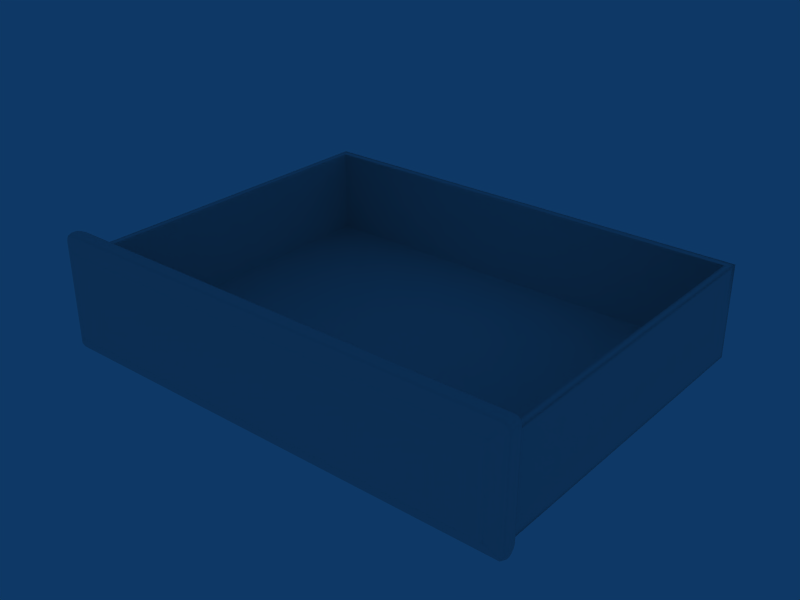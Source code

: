 # Source: C_Gaveta.blend  (saved by Blender 2.49.2; exported with 4.5.12 LTS)
import bpy
from mathutils import Matrix  # noqa: F401  (used for matrix-valued properties, if any)

bpy.ops.wm.read_factory_settings(use_empty=True)
scene = bpy.context.scene
scene.name = 'Scene'

# ---- collections
col_collection_1 = bpy.data.collections.new('Collection 1'); scene.collection.children.link(col_collection_1)

# ---- world
world_world = bpy.data.worlds.new('World'); scene.world = world_world
world_world.color = (0.05656, 0.2208, 0.4)
world_world.use_sun_shadow = False
world_world.sun_shadow_jitter_overblur = 0.0
world_world.cycles.sampling_method = 'MANUAL'
world_world.cycles.sample_map_resolution = 256

# ---- meshes
me_cube = bpy.data.meshes.new('Cube')
me_cube.from_pydata([(-29.51, -0.6755, 0.6905), (29.51, -0.6755, 0.6905), (-29.54, 1.443, 0.646), (29.54, 1.443, 0.646), (-29.44, -0.6389, 13.86), (29.44, -0.6389, 13.86), (-29.48, 1.507, 13.9), (29.48, 1.507, 13.9), (-28.15, -1.276, 2.014), (28.15, -1.276, 2.014), (-28.16, -1.24, 12.64), (28.16, -1.24, 12.64), (-29.83, 0.09351, 0.2535), (29.83, 0.09351, 0.2535), (-29.76, 0.1494, 14.3), (29.76, 0.1494, 14.3), (-29.83, 0.5058, 0.2535), (29.83, 0.5058, 0.2535), (-29.76, 0.5617, 14.3), (29.76, 0.5617, 14.3), (-29.71, -0.4794, 0.3977), (29.71, -0.4794, 0.3977), (-29.65, -0.4353, 14.15), (29.65, -0.4353, 14.15), (-28.8, -1.021, 1.38), (28.8, -1.021, 1.38), (-28.8, -0.9841, 13.29), (28.8, -0.9841, 13.29), (-29.68, 1.072, 0.4498), (29.68, 1.072, 0.4498), (-29.62, 1.128, 14.1), (29.62, 1.128, 14.1), (-29.09, 1.539, 14.09), (29.09, 1.539, 14.09), (-29.55, 0.5904, 4.196e-05), (29.55, 0.5904, 4.196e-05), (-29.26, -0.4126, 14.34), (29.26, -0.4126, 14.34), (-28.55, -0.9653, 13.4), (28.55, -0.9653, 13.4), (-29.68, 1.539, 13.57), (29.68, 1.539, 13.57), (-28.15, -1.221, 12.31), (28.15, -1.221, 12.31), (-29.96, 0.178, 13.96), (29.96, 0.178, 13.96), (-29.96, 0.5904, 13.96), (29.96, 0.5904, 13.96), (-29.82, 1.156, 13.76), (29.82, 1.156, 13.76), (-29.81, 1.156, 0.786), (29.81, 1.156, 0.786), (-29.24, -0.62, 0.437), (29.24, -0.62, 0.437), (-29.06, -0.62, 14.05), (29.06, -0.62, 14.05), (-29.66, 1.539, 0.9656), (29.66, 1.539, 0.9656), (-29.37, 0.178, 14.48), (29.37, 0.178, 14.48), (-29.41, 1.156, 0.1963), (29.41, 1.156, 0.1963), (-27.79, -1.221, 12.31), (27.79, -1.221, 12.31), (-29.44, -0.4126, 0.1442), (29.44, -0.4126, 0.1442), (-27.79, -1.221, 1.876), (27.79, -1.221, 1.876), (-29.27, 1.539, 0.3926), (29.27, 1.539, 0.3926), (-27.79, -1.221, 12.65), (27.79, -1.221, 12.65), (-29.55, 0.178, 4.196e-05), (29.55, 0.178, 4.196e-05), (-29.37, 0.5904, 14.48), (29.37, 0.5904, 14.48), (-28.55, -0.9653, 1.126), (28.55, -0.9653, 1.126), (-29.23, 1.156, 14.29), (29.23, 1.156, 14.29), (-29.95, 0.5904, 0.6065), (29.95, 0.5904, 0.6065), (-29.65, -0.62, 13.53), (29.65, -0.62, 13.53), (-29.85, -0.4126, 13.81), (29.85, -0.4126, 13.81), (-28.93, -0.9653, 13.04), (28.93, -0.9653, 13.04), (-29.21, 1.539, 13.64), (29.21, 1.539, 13.64), (-29.84, -0.4126, 0.7384), (29.84, -0.4126, 0.7384), (-29.63, -0.62, 1.006), (29.63, -0.62, 1.006), (-28.93, -0.9653, 1.637), (28.93, -0.9653, 1.637), (-27.79, -1.221, 2.323), (27.79, -1.221, 2.323), (-29.95, 0.178, 0.6065), (29.95, 0.178, 0.6065), (-29.27, 1.539, 0.9656), (29.27, 1.539, 0.9656), (-28.15, -1.221, 2.323), (28.15, -1.221, 2.323), (-28.93, -0.9653, 11.73), (28.93, -0.9653, 11.73), (-28.93, -0.9653, 6.737), (28.93, -0.9653, 6.737), (-29.96, 0.178, 12.13), (29.96, 0.178, 12.13), (-29.95, 0.178, 6.354), (29.95, 0.178, 6.354), (-28.15, -1.221, 11.61), (28.15, -1.221, 11.61), (-28.15, -1.221, 6.95), (28.15, -1.221, 6.95), (-27.79, -1.221, 11.61), (27.79, -1.221, 11.61), (-27.79, -1.221, 6.95), (27.79, -1.221, 6.95), (-29.23, 1.539, 12.05), (29.23, 1.539, 12.05), (-29.25, 1.539, 6.49), (29.25, 1.539, 6.49), (-29.85, -0.4126, 12.08), (29.85, -0.4126, 12.08), (-29.84, -0.4126, 6.395), (29.84, -0.4126, 6.395), (-29.96, 0.5904, 12.13), (29.96, 0.5904, 12.13), (-29.95, 0.5904, 6.354), (29.95, 0.5904, 6.354), (-29.67, 1.539, 12.0), (29.67, 1.539, 12.0), (-29.67, 1.539, 6.466), (29.67, 1.539, 6.466), (-29.82, 1.156, 12.07), (29.82, 1.156, 12.07), (-29.81, 1.156, 6.41), (29.81, 1.156, 6.41), (-29.64, -0.62, 11.98), (29.64, -0.62, 11.98), (-29.64, -0.62, 6.478), (29.64, -0.62, 6.478), (0.0, 0.178, 14.48), (0.0, 1.156, 0.1963), (0.0, -0.4126, 0.1442), (0.0, -1.221, 1.876), (0.0, 1.539, 0.3926), (0.0, -1.221, 12.65), (0.0, 0.178, 4.196e-05), (0.0, 0.5904, 14.48), (0.0, -0.9653, 1.126), (0.0, 1.156, 14.29), (0.0, -1.221, 12.31), (0.0, -1.221, 2.323), (0.0, -1.221, 11.61), (0.0, -1.221, 6.95), (0.0, 1.539, 12.05), (0.0, 1.539, 13.64), (0.0, -0.62, 14.05), (0.0, -0.9653, 13.4), (0.0, 0.5904, 4.196e-05), (0.0, 1.539, 14.09), (0.0, -0.4126, 14.34), (0.0, -0.62, 0.437), (0.0, 44.28, 12.05), (-28.74, 44.28, 12.05), (28.74, 44.28, 12.05), (-28.78, 44.28, 0.3926), (28.78, 44.28, 0.3926), (0.0, 44.28, 0.3926), (-28.78, 44.28, 0.9656), (28.78, 44.28, 0.9656), (-28.76, 44.28, 6.49), (28.76, 44.28, 6.49), (0.0, 44.28, 0.9656), (0.0, 44.28, 6.49), (-27.87, 2.522, 12.05), (27.87, 2.522, 12.05), (-27.87, 43.29, 12.05), (27.87, 43.29, 12.05), (0.0, 43.29, 12.05), (0.0, 2.522, 12.05), (-27.87, 2.522, 1.325), (27.87, 2.522, 1.325), (0.0, 2.522, 1.325), (0.0, 43.29, 1.325), (-27.87, 43.29, 1.325), (27.87, 43.29, 1.325), (-28.74, 12.22, 12.05), (28.74, 12.22, 12.05), (-28.74, 22.91, 12.05), (28.74, 22.91, 12.05), (-28.74, 33.59, 12.05), (28.74, 33.59, 12.05), (-28.78, 12.22, 0.3926), (28.78, 12.22, 0.3926), (-28.78, 22.91, 0.3926), (28.78, 22.91, 0.3926), (-28.78, 33.59, 0.3926), (28.78, 33.59, 0.3926), (0.0, 12.22, 0.3926), (0.0, 22.91, 0.3926), (0.0, 33.59, 0.3926), (-28.78, 12.22, 0.9656), (28.78, 12.22, 0.9656), (-28.78, 22.91, 0.9656), (28.78, 22.91, 0.9656), (-28.78, 33.59, 0.9656), (28.78, 33.59, 0.9656), (-27.87, 12.71, 12.05), (27.87, 12.71, 12.05), (-27.87, 22.91, 12.05), (27.87, 22.91, 12.05), (-27.87, 33.1, 12.05), (27.87, 33.1, 12.05), (-27.87, 12.71, 1.325), (27.87, 12.71, 1.325), (-27.87, 22.91, 1.325), (27.87, 22.91, 1.325), (-27.87, 33.1, 1.325), (27.87, 33.1, 1.325), (0.0, 12.71, 1.325), (0.0, 22.91, 1.325), (0.0, 33.1, 1.325), (0.0, 2.522, 11.83), (-27.87, 2.522, 11.83), (27.87, 2.522, 11.83), (0.0, 43.29, 11.83), (-27.87, 43.29, 11.83), (27.87, 43.29, 11.83), (-27.87, 33.1, 11.83), (27.87, 33.1, 11.83), (-27.87, 22.91, 11.83), (27.87, 22.91, 11.83), (-27.87, 12.71, 11.83), (27.87, 12.71, 11.83), (0.0, 2.522, 1.43), (-27.87, 2.522, 1.43), (27.87, 2.522, 1.43), (0.0, 43.29, 1.43), (-27.87, 43.29, 1.43), (27.87, 43.29, 1.43), (-27.87, 33.1, 1.43), (27.87, 33.1, 1.43), (-27.87, 22.91, 1.43), (27.87, 22.91, 1.43), (-27.87, 12.71, 1.43), (27.87, 12.71, 1.43), (-28.77, 2.18, 12.05), (28.74, 2.18, 12.05), (-28.81, 2.18, 0.3926), (28.78, 2.18, 0.3926), (0.0, 2.18, 0.3926), (-28.79, 2.18, 6.49), (28.99, 2.18, 6.49), (-28.81, 2.18, 0.9656), (28.78, 2.18, 0.9656), (-27.87, 3.134, 12.05), (27.87, 3.134, 12.05), (-27.87, 3.134, 1.325), (27.87, 3.134, 1.325), (0.0, 3.134, 1.325), (-27.87, 3.134, 11.83), (27.87, 3.134, 11.83), (-27.87, 3.134, 1.43), (27.87, 3.134, 1.43), (-28.74, 43.69, 12.05), (28.74, 43.69, 12.05), (-28.78, 43.69, 0.3926), (28.78, 43.69, 0.3926), (0.0, 43.69, 0.3926), (-28.76, 43.69, 6.49), (28.76, 43.69, 6.49), (-28.78, 43.69, 0.9656), (28.78, 43.69, 0.9656), (-27.87, 42.73, 12.05), (27.87, 42.73, 12.05), (-27.87, 42.73, 1.325), (27.87, 42.73, 1.325), (0.0, 42.73, 1.325), (-27.87, 42.73, 11.83), (27.87, 42.73, 11.83), (-27.87, 42.73, 1.43), (27.87, 42.73, 1.43), (-28.74, 43.16, 11.61), (28.74, 43.16, 11.61), (-28.76, 43.16, 6.491), (28.76, 43.16, 6.491), (-28.78, 43.16, 1.406), (28.78, 43.16, 1.406), (-28.78, 33.32, 1.406), (28.78, 33.32, 1.406), (-28.74, 33.32, 11.61), (28.74, 33.32, 11.61), (-28.74, 2.709, 11.61), (28.74, 2.709, 11.61), (-28.76, 2.709, 6.491), (28.76, 2.709, 6.491), (-28.78, 2.709, 1.406), (28.78, 2.709, 1.406), (-28.78, 12.5, 1.406), (28.78, 12.5, 1.406), (-28.74, 12.5, 11.61), (28.74, 12.5, 11.61), (-28.78, 22.91, 1.406), (28.78, 22.91, 1.406), (-28.74, 22.91, 11.61), (28.74, 22.91, 11.61), (-28.76, 33.32, 6.491), (28.76, 33.32, 6.491), (-28.76, 12.5, 6.491), (28.76, 12.5, 6.491), (-28.76, 22.91, 6.491), (28.76, 22.91, 6.491)], [], [(72, 12, 16, 34), (17, 13, 73, 35), (14, 58, 74, 18), (75, 59, 15, 19), (64, 20, 12, 72), (13, 21, 65, 73), (52, 0, 20, 64), (21, 1, 53, 65), (22, 36, 58, 14), (59, 37, 23, 15), (4, 54, 36, 22), (37, 55, 5, 23), (26, 38, 54, 4), (55, 39, 27, 5), (10, 70, 38, 26), (39, 71, 11, 27), (0, 52, 76, 24), (77, 53, 1, 25), (66, 8, 24, 76), (25, 9, 67, 77), (60, 28, 2, 68), (3, 29, 61, 69), (34, 16, 28, 60), (29, 17, 35, 61), (30, 78, 32, 6), (33, 79, 31, 7), (18, 74, 78, 30), (79, 75, 19, 31), (18, 46, 44, 14), (45, 47, 19, 15), (22, 84, 82, 4), (83, 85, 23, 5), (14, 44, 84, 22), (85, 45, 15, 23), (86, 26, 4, 82), (5, 27, 87, 83), (42, 10, 26, 86), (27, 11, 43, 87), (30, 48, 46, 18), (47, 49, 31, 19), (6, 40, 48, 30), (49, 41, 7, 31), (40, 6, 32, 88), (33, 7, 41, 89), (10, 42, 62, 70), (63, 43, 11, 71), (80, 16, 12, 98), (13, 17, 81, 99), (0, 92, 90, 20), (91, 93, 1, 21), (98, 12, 20, 90), (21, 13, 99, 91), (92, 0, 24, 94), (25, 1, 93, 95), (8, 102, 94, 24), (95, 103, 9, 25), (50, 28, 16, 80), (17, 29, 51, 81), (56, 2, 28, 50), (29, 3, 57, 51), (2, 56, 100, 68), (101, 57, 3, 69), (102, 8, 66, 96), (67, 9, 103, 97), (96, 118, 114, 102), (115, 119, 97, 103), (118, 116, 112, 114), (113, 117, 119, 115), (116, 62, 42, 112), (43, 63, 117, 113), (102, 114, 106, 94), (107, 115, 103, 95), (114, 112, 104, 106), (105, 113, 115, 107), (112, 42, 86, 104), (87, 43, 113, 105), (94, 106, 142, 92), (143, 107, 95, 93), (106, 104, 140, 142), (141, 105, 107, 143), (104, 86, 82, 140), (83, 87, 105, 141), (92, 142, 126, 90), (127, 143, 93, 91), (142, 140, 124, 126), (125, 141, 143, 127), (140, 82, 84, 124), (85, 83, 141, 125), (90, 126, 110, 98), (111, 127, 91, 99), (126, 124, 108, 110), (109, 125, 127, 111), (124, 84, 44, 108), (45, 85, 125, 109), (98, 110, 130, 80), (131, 111, 99, 81), (110, 108, 128, 130), (129, 109, 111, 131), (108, 44, 46, 128), (47, 45, 109, 129), (80, 130, 138, 50), (139, 131, 81, 51), (130, 128, 136, 138), (137, 129, 131, 139), (128, 46, 48, 136), (49, 47, 129, 137), (50, 138, 134, 56), (135, 139, 51, 57), (138, 136, 132, 134), (133, 137, 139, 135), (136, 48, 40, 132), (41, 49, 137, 133), (56, 134, 122, 100), (123, 135, 57, 101), (134, 132, 120, 122), (121, 133, 135, 123), (132, 40, 88, 120), (89, 41, 133, 121), (150, 72, 34, 162), (35, 73, 150, 162), (58, 144, 151, 74), (151, 144, 59, 75), (146, 64, 72, 150), (73, 65, 146, 150), (165, 52, 64, 146), (65, 53, 165, 146), (36, 164, 144, 58), (144, 164, 37, 59), (54, 160, 164, 36), (164, 160, 55, 37), (38, 161, 160, 54), (160, 161, 39, 55), (70, 149, 161, 38), (161, 149, 71, 39), (152, 76, 52, 165), (53, 77, 152, 165), (147, 66, 76, 152), (77, 67, 147, 152), (145, 60, 68, 148), (69, 61, 145, 148), (162, 34, 60, 145), (61, 35, 162, 145), (78, 153, 163, 32), (163, 153, 79, 33), (74, 151, 153, 78), (153, 151, 75, 79), (32, 163, 159, 88), (159, 163, 33, 89), (62, 154, 149, 70), (149, 154, 63, 71), (155, 96, 66, 147), (67, 97, 155, 147), (116, 156, 154, 62), (154, 156, 117, 63), (118, 157, 156, 116), (156, 157, 119, 117), (96, 155, 157, 118), (157, 155, 97, 119), (158, 120, 88, 159), (89, 121, 158, 159), (176, 172, 174, 177), (175, 173, 176, 177), (177, 174, 167, 166), (168, 175, 177, 166), (171, 169, 172, 176), (173, 170, 171, 176), (166, 167, 180, 182), (181, 168, 166, 182), (120, 158, 183, 178), (183, 158, 121, 179), (196, 198, 203, 202), (203, 199, 197, 202), (198, 200, 204, 203), (204, 201, 199, 203), (205, 207, 198, 196), (199, 208, 206, 197), (207, 209, 200, 198), (201, 210, 208, 199), (194, 192, 213, 215), (214, 193, 195, 216), (192, 190, 211, 213), (212, 191, 193, 214), (223, 224, 219, 217), (220, 224, 223, 218), (224, 225, 221, 219), (222, 225, 224, 220), (183, 226, 227, 178), (228, 226, 183, 179), (180, 230, 229, 182), (229, 231, 181, 182), (213, 234, 232, 215), (233, 235, 214, 216), (211, 236, 234, 213), (235, 237, 212, 214), (226, 238, 239, 227), (240, 238, 226, 228), (238, 186, 184, 239), (185, 186, 238, 240), (230, 242, 241, 229), (241, 243, 231, 229), (242, 188, 187, 241), (187, 189, 243, 241), (234, 246, 244, 232), (245, 247, 235, 233), (246, 219, 221, 244), (222, 220, 247, 245), (236, 248, 246, 234), (247, 249, 237, 235), (248, 217, 219, 246), (220, 218, 249, 247), (68, 252, 254, 148), (254, 253, 69, 148), (252, 196, 202, 254), (202, 197, 253, 254), (122, 255, 257, 100), (258, 256, 123, 101), (120, 250, 255, 122), (256, 251, 121, 123), (100, 257, 252, 68), (253, 258, 101, 69), (257, 205, 196, 252), (197, 206, 258, 253), (190, 250, 259, 211), (260, 251, 191, 212), (250, 120, 178, 259), (179, 121, 251, 260), (186, 263, 261, 184), (262, 263, 186, 185), (263, 223, 217, 261), (218, 223, 263, 262), (227, 264, 259, 178), (260, 265, 228, 179), (264, 236, 211, 259), (212, 237, 265, 260), (239, 266, 264, 227), (265, 267, 240, 228), (266, 248, 236, 264), (237, 249, 267, 265), (184, 261, 266, 239), (267, 262, 185, 240), (261, 217, 248, 266), (249, 218, 262, 267), (200, 270, 272, 204), (272, 271, 201, 204), (270, 169, 171, 272), (171, 170, 271, 272), (273, 174, 172, 275), (173, 175, 274, 276), (268, 167, 174, 273), (175, 168, 269, 274), (209, 275, 270, 200), (271, 276, 210, 201), (275, 172, 169, 270), (170, 173, 276, 271), (167, 268, 277, 180), (278, 269, 168, 181), (268, 194, 215, 277), (216, 195, 269, 278), (225, 281, 279, 221), (280, 281, 225, 222), (281, 187, 188, 279), (189, 187, 281, 280), (232, 282, 277, 215), (278, 283, 233, 216), (282, 230, 180, 277), (181, 231, 283, 278), (244, 284, 282, 232), (283, 285, 245, 233), (284, 242, 230, 282), (231, 243, 285, 283), (221, 279, 284, 244), (285, 280, 222, 245), (279, 188, 242, 284), (243, 189, 280, 285), (268, 273, 288, 286), (289, 274, 269, 287), (273, 275, 290, 288), (291, 276, 274, 289), (275, 209, 292, 290), (293, 210, 276, 291), (194, 268, 286, 294), (287, 269, 195, 295), (255, 250, 296, 298), (297, 251, 256, 299), (257, 255, 298, 300), (299, 256, 258, 301), (205, 257, 300, 302), (301, 258, 206, 303), (250, 190, 304, 296), (305, 191, 251, 297), (209, 207, 306, 292), (307, 208, 210, 293), (207, 205, 302, 306), (303, 206, 208, 307), (192, 194, 294, 308), (295, 195, 193, 309), (190, 192, 308, 304), (309, 193, 191, 305), (294, 286, 288, 310), (289, 287, 295, 311), (310, 288, 290, 292), (291, 289, 311, 293), (296, 304, 312, 298), (313, 305, 297, 299), (298, 312, 302, 300), (303, 313, 299, 301), (308, 294, 310, 314), (311, 295, 309, 315), (304, 308, 314, 312), (315, 309, 305, 313), (314, 310, 292, 306), (293, 311, 315, 307), (312, 314, 306, 302), (307, 315, 313, 303)])
me_cube.polygons.foreach_set('use_smooth', [True] * 314)
_uv = me_cube.uv_layers.new(name='UVTex')
_uv.uv.foreach_set('vector', [0.3509, 0.007846, 0.3543, 0.006841, 0.3543, 0.01177, 0.351, 0.01278, 0.3543, 0.01177, 0.3543, 0.006841, 0.3509, 0.007846, 0.351, 0.01278, 0.2188, 0.5366, 0.2185, 0.5413, 0.2136, 0.5413, 0.2139, 0.5366, 0.2136, 0.5413, 0.2185, 0.5413, 0.2188, 0.5366, 0.2139, 0.5366, 0.3496, 0.0007924, 0.3529, 0.0, 0.3543, 0.006841, 0.3509, 0.007846, 0.3543, 0.006841, 0.3529, 0.0, 0.3496, 0.0007924, 0.3509, 0.007846, 0.7066, 0.8621, 0.7096, 0.8653, 0.7061, 0.8678, 0.7031, 0.8645, 0.7061, 0.8678, 0.7096, 0.8653, 0.7066, 0.8621, 0.7031, 0.8645, 0.2257, 0.5379, 0.2255, 0.5426, 0.2185, 0.5413, 0.2188, 0.5366, 0.2185, 0.5413, 0.2255, 0.5426, 0.2257, 0.5379, 0.2188, 0.5366, 0.866, 0.8641, 0.8682, 0.8595, 0.8716, 0.8619, 0.8694, 0.8665, 0.8716, 0.8619, 0.8682, 0.8595, 0.866, 0.8641, 0.8694, 0.8665, 0.8591, 0.8563, 0.8605, 0.8533, 0.8682, 0.8595, 0.866, 0.8641, 0.8682, 0.8595, 0.8605, 0.8533, 0.8591, 0.8563, 0.866, 0.8641, 0.8514, 0.8487, 0.8516, 0.8442, 0.8605, 0.8533, 0.8591, 0.8563, 0.8605, 0.8533, 0.8516, 0.8442, 0.8514, 0.8487, 0.8591, 0.8563, 0.7096, 0.8653, 0.7066, 0.8621, 0.7147, 0.8538, 0.7177, 0.8568, 0.7147, 0.8538, 0.7066, 0.8621, 0.7096, 0.8653, 0.7177, 0.8568, 0.7236, 0.8446, 0.7252, 0.8489, 0.7177, 0.8568, 0.7147, 0.8538, 0.7177, 0.8568, 0.7252, 0.8489, 0.7236, 0.8446, 0.7147, 0.8538, 0.1694, 0.539, 0.1704, 0.542, 0.166, 0.5443, 0.1648, 0.5413, 0.166, 0.5443, 0.1704, 0.542, 0.1694, 0.539, 0.1648, 0.5413, 0.1761, 0.5366, 0.1771, 0.5396, 0.1704, 0.542, 0.1694, 0.539, 0.1704, 0.542, 0.1771, 0.5396, 0.1761, 0.5366, 0.1694, 0.539, 0.2072, 0.5383, 0.2069, 0.543, 0.2023, 0.5446, 0.2027, 0.54, 0.2023, 0.5446, 0.2069, 0.543, 0.2072, 0.5383, 0.2027, 0.54, 0.2139, 0.5366, 0.2136, 0.5413, 0.2069, 0.543, 0.2072, 0.5383, 0.2069, 0.543, 0.2136, 0.5413, 0.2139, 0.5366, 0.2072, 0.5383, 0.1769, 0.7076, 0.1766, 0.7036, 0.1815, 0.7035, 0.1818, 0.7076, 0.1815, 0.7035, 0.1766, 0.7036, 0.1769, 0.7076, 0.1818, 0.7076, 0.8694, 0.8665, 0.8654, 0.869, 0.862, 0.8665, 0.866, 0.8641, 0.862, 0.8665, 0.8654, 0.869, 0.8694, 0.8665, 0.866, 0.8641, 0.1818, 0.7076, 0.1815, 0.7035, 0.1885, 0.7018, 0.1888, 0.7059, 0.1885, 0.7018, 0.1815, 0.7035, 0.1818, 0.7076, 0.1888, 0.7059, 0.8563, 0.8579, 0.8591, 0.8563, 0.866, 0.8641, 0.862, 0.8665, 0.866, 0.8641, 0.8591, 0.8563, 0.8563, 0.8579, 0.862, 0.8665, 0.8475, 0.8486, 0.8514, 0.8487, 0.8591, 0.8563, 0.8563, 0.8579, 0.8591, 0.8563, 0.8514, 0.8487, 0.8475, 0.8486, 0.8563, 0.8579, 0.1702, 0.7053, 0.1699, 0.7013, 0.1766, 0.7036, 0.1769, 0.7076, 0.1766, 0.7036, 0.1699, 0.7013, 0.1702, 0.7053, 0.1769, 0.7076, 0.1657, 0.703, 0.1653, 0.699, 0.1699, 0.7013, 0.1702, 0.7053, 0.1699, 0.7013, 0.1653, 0.699, 0.1657, 0.703, 0.1702, 0.7053, 0.2023, 0.6942, 0.1999, 0.6982, 0.1954, 0.7005, 0.1967, 0.6951, 0.1954, 0.7005, 0.1999, 0.6982, 0.2023, 0.6942, 0.1967, 0.6951, 0.8514, 0.8487, 0.8475, 0.8486, 0.8475, 0.8443, 0.8516, 0.8442, 0.8475, 0.8443, 0.8475, 0.8486, 0.8514, 0.8487, 0.8516, 0.8442, 0.1761, 0.5438, 0.1771, 0.5396, 0.182, 0.5396, 0.181, 0.5438, 0.182, 0.5396, 0.1771, 0.5396, 0.1761, 0.5438, 0.181, 0.5438, 0.7096, 0.8653, 0.7133, 0.8668, 0.7102, 0.8693, 0.7061, 0.8678, 0.7102, 0.8693, 0.7133, 0.8668, 0.7096, 0.8653, 0.7061, 0.8678, 0.181, 0.5438, 0.182, 0.5396, 0.1888, 0.5413, 0.188, 0.5454, 0.1888, 0.5413, 0.182, 0.5396, 0.181, 0.5438, 0.188, 0.5454, 0.7133, 0.8668, 0.7096, 0.8653, 0.7177, 0.8568, 0.7208, 0.8583, 0.7177, 0.8568, 0.7096, 0.8653, 0.7133, 0.8668, 0.7208, 0.8583, 0.7252, 0.8489, 0.7289, 0.849, 0.7208, 0.8583, 0.7177, 0.8568, 0.7208, 0.8583, 0.7289, 0.849, 0.7252, 0.8489, 0.7177, 0.8568, 0.1694, 0.546, 0.1704, 0.542, 0.1771, 0.5396, 0.1761, 0.5438, 0.1771, 0.5396, 0.1704, 0.542, 0.1694, 0.546, 0.1761, 0.5438, 0.1648, 0.5482, 0.166, 0.5443, 0.1704, 0.542, 0.1694, 0.546, 0.1704, 0.542, 0.166, 0.5443, 0.1648, 0.5482, 0.1694, 0.546, 0.1988, 0.5396, 0.2003, 0.5434, 0.1956, 0.5434, 0.1955, 0.5366, 0.1956, 0.5434, 0.2003, 0.5434, 0.1988, 0.5396, 0.1955, 0.5366, 0.7289, 0.849, 0.7252, 0.8489, 0.7236, 0.8446, 0.7289, 0.8446, 0.7236, 0.8446, 0.7252, 0.8489, 0.7289, 0.849, 0.7289, 0.8446, 0.7289, 0.8446, 0.7838, 0.8445, 0.7839, 0.8488, 0.7289, 0.849, 0.7839, 0.8488, 0.7838, 0.8445, 0.7289, 0.8446, 0.7289, 0.849, 0.7838, 0.8445, 0.8392, 0.8443, 0.8392, 0.8487, 0.7839, 0.8488, 0.8392, 0.8487, 0.8392, 0.8443, 0.7838, 0.8445, 0.7839, 0.8488, 0.8392, 0.8443, 0.8475, 0.8443, 0.8475, 0.8486, 0.8392, 0.8487, 0.8475, 0.8486, 0.8475, 0.8443, 0.8392, 0.8443, 0.8392, 0.8487, 0.7289, 0.849, 0.7839, 0.8488, 0.7814, 0.8581, 0.7208, 0.8583, 0.7814, 0.8581, 0.7839, 0.8488, 0.7289, 0.849, 0.7208, 0.8583, 0.7839, 0.8488, 0.8392, 0.8487, 0.8407, 0.8579, 0.7814, 0.8581, 0.8407, 0.8579, 0.8392, 0.8487, 0.7839, 0.8488, 0.7814, 0.8581, 0.8392, 0.8487, 0.8475, 0.8486, 0.8563, 0.8579, 0.8407, 0.8579, 0.8563, 0.8579, 0.8475, 0.8486, 0.8392, 0.8487, 0.8407, 0.8579, 0.7208, 0.8583, 0.7814, 0.8581, 0.7783, 0.8667, 0.7133, 0.8668, 0.7783, 0.8667, 0.7814, 0.8581, 0.7208, 0.8583, 0.7133, 0.8668, 0.7814, 0.8581, 0.8407, 0.8579, 0.8437, 0.8665, 0.7783, 0.8667, 0.8437, 0.8665, 0.8407, 0.8579, 0.7814, 0.8581, 0.7783, 0.8667, 0.8407, 0.8579, 0.8563, 0.8579, 0.862, 0.8665, 0.8437, 0.8665, 0.862, 0.8665, 0.8563, 0.8579, 0.8407, 0.8579, 0.8437, 0.8665, 0.7133, 0.8668, 0.7783, 0.8667, 0.7773, 0.8691, 0.7102, 0.8693, 0.7773, 0.8691, 0.7783, 0.8667, 0.7133, 0.8668, 0.7102, 0.8693, 0.7783, 0.8667, 0.8437, 0.8665, 0.8449, 0.869, 0.7773, 0.8691, 0.8449, 0.869, 0.8437, 0.8665, 0.7783, 0.8667, 0.7773, 0.8691, 0.1909, 0.6799, 0.1909, 0.6984, 0.1885, 0.7018, 0.1884, 0.6811, 0.1885, 0.7018, 0.1909, 0.6984, 0.1909, 0.6799, 0.1884, 0.6811, 0.188, 0.5454, 0.1882, 0.6131, 0.1812, 0.6126, 0.181, 0.5438, 0.1812, 0.6126, 0.1882, 0.6131, 0.188, 0.5454, 0.181, 0.5438, 0.1882, 0.6131, 0.1884, 0.6811, 0.1814, 0.6817, 0.1812, 0.6126, 0.1814, 0.6817, 0.1884, 0.6811, 0.1882, 0.6131, 0.1812, 0.6126, 0.1884, 0.6811, 0.1885, 0.7018, 0.1815, 0.7035, 0.1814, 0.6817, 0.1815, 0.7035, 0.1885, 0.7018, 0.1884, 0.6811, 0.1814, 0.6817, 0.181, 0.5438, 0.1812, 0.6126, 0.1763, 0.6126, 0.1761, 0.5438, 0.1763, 0.6126, 0.1812, 0.6126, 0.181, 0.5438, 0.1761, 0.5438, 0.1812, 0.6126, 0.1814, 0.6817, 0.1765, 0.6818, 0.1763, 0.6126, 0.1765, 0.6818, 0.1814, 0.6817, 0.1812, 0.6126, 0.1763, 0.6126, 0.1814, 0.6817, 0.1815, 0.7035, 0.1766, 0.7036, 0.1765, 0.6818, 0.1766, 0.7036, 0.1815, 0.7035, 0.1814, 0.6817, 0.1765, 0.6818, 0.1761, 0.5438, 0.1763, 0.6126, 0.1696, 0.6133, 0.1694, 0.546, 0.1696, 0.6133, 0.1763, 0.6126, 0.1761, 0.5438, 0.1694, 0.546, 0.1763, 0.6126, 0.1765, 0.6818, 0.1698, 0.681, 0.1696, 0.6133, 0.1698, 0.681, 0.1765, 0.6818, 0.1763, 0.6126, 0.1696, 0.6133, 0.1765, 0.6818, 0.1766, 0.7036, 0.1699, 0.7013, 0.1698, 0.681, 0.1699, 0.7013, 0.1766, 0.7036, 0.1765, 0.6818, 0.1698, 0.681, 0.1694, 0.546, 0.1696, 0.6133, 0.165, 0.614, 0.1648, 0.5482, 0.165, 0.614, 0.1696, 0.6133, 0.1694, 0.546, 0.1648, 0.5482, 0.1696, 0.6133, 0.1698, 0.681, 0.1653, 0.6802, 0.165, 0.614, 0.1653, 0.6802, 0.1698, 0.681, 0.1696, 0.6133, 0.165, 0.614, 0.1698, 0.681, 0.1699, 0.7013, 0.1653, 0.699, 0.1653, 0.6802, 0.1653, 0.699, 0.1699, 0.7013, 0.1698, 0.681, 0.1653, 0.6802, 0.2003, 0.5434, 0.2011, 0.6092, 0.1962, 0.6095, 0.1956, 0.5434, 0.1962, 0.6095, 0.2011, 0.6092, 0.2003, 0.5434, 0.1956, 0.5434, 0.2011, 0.6092, 0.202, 0.6754, 0.1967, 0.676, 0.1962, 0.6095, 0.1967, 0.676, 0.202, 0.6754, 0.2011, 0.6092, 0.1962, 0.6095, 0.202, 0.6754, 0.2023, 0.6942, 0.1967, 0.6951, 0.1967, 0.676, 0.1967, 0.6951, 0.2023, 0.6942, 0.202, 0.6754, 0.1967, 0.676, 2.149e-05, 0.008931, 0.3509, 0.007846, 0.351, 0.01278, 3.651e-05, 0.01386, 0.351, 0.01278, 0.3509, 0.007846, 2.149e-05, 0.008931, 3.651e-05, 0.01386, 0.2185, 0.5413, 0.2189, 0.8927, 0.214, 0.8927, 0.2136, 0.5413, 0.214, 0.8927, 0.2189, 0.8927, 0.2185, 0.5413, 0.2136, 0.5413, 0.0, 0.001873, 0.3496, 0.0007924, 0.3509, 0.007846, 2.149e-05, 0.008931, 0.3509, 0.007846, 0.3496, 0.0007924, 0.0, 0.001873, 2.149e-05, 0.008931, 0.7055, 0.5123, 0.7066, 0.8621, 0.7031, 0.8645, 0.702, 0.5123, 0.7031, 0.8645, 0.7066, 0.8621, 0.7055, 0.5123, 0.702, 0.5123, 0.2255, 0.5426, 0.2259, 0.8927, 0.2189, 0.8927, 0.2185, 0.5413, 0.2189, 0.8927, 0.2259, 0.8927, 0.2255, 0.5426, 0.2185, 0.5413, 0.8682, 0.8595, 0.8671, 0.5118, 0.8706, 0.5118, 0.8716, 0.8619, 0.8706, 0.5118, 0.8671, 0.5118, 0.8682, 0.8595, 0.8716, 0.8619, 0.8605, 0.8533, 0.8594, 0.5118, 0.8671, 0.5118, 0.8682, 0.8595, 0.8671, 0.5118, 0.8594, 0.5118, 0.8605, 0.8533, 0.8682, 0.8595, 0.8516, 0.8442, 0.8505, 0.5118, 0.8594, 0.5118, 0.8605, 0.8533, 0.8594, 0.5118, 0.8505, 0.5118, 0.8516, 0.8442, 0.8605, 0.8533, 0.7137, 0.5122, 0.7147, 0.8538, 0.7066, 0.8621, 0.7055, 0.5123, 0.7066, 0.8621, 0.7147, 0.8538, 0.7137, 0.5122, 0.7055, 0.5123, 0.7226, 0.5122, 0.7236, 0.8446, 0.7147, 0.8538, 0.7137, 0.5122, 0.7147, 0.8538, 0.7236, 0.8446, 0.7226, 0.5122, 0.7137, 0.5122, 5.717e-05, 0.02065, 0.3493, 0.01957, 0.3477, 0.02417, 7.116e-05, 0.02524, 0.3477, 0.02417, 0.3493, 0.01957, 5.717e-05, 0.02065, 7.116e-05, 0.02524, 3.651e-05, 0.01386, 0.351, 0.01278, 0.3493, 0.01957, 5.717e-05, 0.02065, 0.3493, 0.01957, 0.351, 0.01278, 3.651e-05, 0.01386, 5.717e-05, 0.02065, 0.2069, 0.543, 0.2073, 0.8927, 0.2027, 0.8927, 0.2023, 0.5446, 0.2027, 0.8927, 0.2073, 0.8927, 0.2069, 0.543, 0.2023, 0.5446, 0.2136, 0.5413, 0.214, 0.8927, 0.2073, 0.8927, 0.2069, 0.543, 0.2073, 0.8927, 0.214, 0.8927, 0.2136, 0.5413, 0.2069, 0.543, 0.1637, 0.5382, 0.1648, 0.8862, 0.1595, 0.8863, 0.1584, 0.5368, 0.1595, 0.8863, 0.1648, 0.8862, 0.1637, 0.5382, 0.1584, 0.5368, 0.8475, 0.8443, 0.8465, 0.5118, 0.8505, 0.5118, 0.8516, 0.8442, 0.8505, 0.5118, 0.8465, 0.5118, 0.8475, 0.8443, 0.8516, 0.8442, 0.7279, 0.5122, 0.7289, 0.8446, 0.7236, 0.8446, 0.7226, 0.5122, 0.7236, 0.8446, 0.7289, 0.8446, 0.7279, 0.5122, 0.7226, 0.5122, 0.8392, 0.8443, 0.8382, 0.5118, 0.8465, 0.5118, 0.8475, 0.8443, 0.8465, 0.5118, 0.8382, 0.5118, 0.8392, 0.8443, 0.8475, 0.8443, 0.7838, 0.8445, 0.7828, 0.512, 0.8382, 0.5118, 0.8392, 0.8443, 0.8382, 0.5118, 0.7828, 0.512, 0.7838, 0.8445, 0.8392, 0.8443, 0.7289, 0.8446, 0.7279, 0.5122, 0.7828, 0.512, 0.7838, 0.8445, 0.7828, 0.512, 0.7279, 0.5122, 0.7289, 0.8446, 0.7838, 0.8445, 0.1405, 0.8863, 0.1395, 0.5366, 0.1584, 0.5368, 0.1595, 0.8863, 0.1584, 0.5368, 0.1395, 0.5366, 0.1405, 0.8863, 0.1595, 0.8863, 0.007872, 0.8868, 0.006806, 0.5366, 0.07242, 0.5366, 0.07348, 0.8866, 0.07242, 0.5366, 0.006806, 0.5366, 0.007872, 0.8868, 0.07348, 0.8866, 0.07348, 0.8866, 0.07242, 0.5366, 0.1384, 0.5367, 0.1395, 0.8864, 0.1384, 0.5367, 0.07242, 0.5366, 0.07348, 0.8866, 0.1395, 0.8864, 0.001066, 0.8868, 0.0, 0.5366, 0.006806, 0.5366, 0.007872, 0.8868, 0.006806, 0.5366, 0.0, 0.5366, 0.001066, 0.8868, 0.007872, 0.8868, 0.702, 0.5113, 0.3549, 0.5118, 0.3654, 0.5, 0.702, 0.4996, 0.3654, 0.5, 0.3549, 0.5118, 0.702, 0.5113, 0.702, 0.4996, 0.3543, 0.00042, 0.7014, 0.0, 0.7014, 0.01176, 0.3649, 0.01217, 0.7014, 0.01176, 0.7014, 0.0, 0.3543, 0.00042, 0.3649, 0.01217, 0.3481, 0.152, 0.3484, 0.2798, 0.0008497, 0.2809, 0.0004604, 0.1531, 0.0008497, 0.2809, 0.3484, 0.2798, 0.3481, 0.152, 0.0004604, 0.1531, 0.3484, 0.2798, 0.3488, 0.4077, 0.001239, 0.4088, 0.0008497, 0.2809, 0.001239, 0.4088, 0.3488, 0.4077, 0.3484, 0.2798, 0.0008497, 0.2809, 0.7092, 0.1282, 0.7096, 0.2561, 0.7028, 0.2561, 0.7024, 0.1283, 0.7028, 0.2561, 0.7096, 0.2561, 0.7092, 0.1282, 0.7024, 0.1283, 0.7096, 0.2561, 0.71, 0.3839, 0.7032, 0.3839, 0.7028, 0.2561, 0.7032, 0.3839, 0.71, 0.3839, 0.7096, 0.2561, 0.7028, 0.2561, 0.3547, 0.3839, 0.3546, 0.2561, 0.3652, 0.2561, 0.3653, 0.378, 0.3652, 0.2561, 0.3546, 0.2561, 0.3547, 0.3839, 0.3653, 0.378, 0.3546, 0.2561, 0.3544, 0.1283, 0.365, 0.1341, 0.3652, 0.2561, 0.365, 0.1341, 0.3544, 0.1283, 0.3546, 0.2561, 0.3652, 0.2561, 0.691, 0.6337, 0.6911, 0.7557, 0.3546, 0.7561, 0.3544, 0.6341, 0.3546, 0.7561, 0.6911, 0.7557, 0.691, 0.6337, 0.3544, 0.6341, 0.6911, 0.7557, 0.6913, 0.8776, 0.3547, 0.878, 0.3546, 0.7561, 0.3547, 0.878, 0.6913, 0.8776, 0.6911, 0.7557, 0.3546, 0.7561, 0.3532, 0.8761, 0.3507, 0.876, 0.3517, 0.537, 0.3543, 0.537, 0.3517, 0.537, 0.3507, 0.876, 0.3532, 0.8761, 0.3543, 0.537, 1.0, 0.8508, 0.9975, 0.8508, 0.9964, 0.5118, 0.999, 0.5118, 0.9964, 0.5118, 0.9975, 0.8508, 1.0, 0.8508, 0.999, 0.5118, 0.97, 0.2443, 0.9675, 0.2443, 0.9679, 0.1223, 0.9704, 0.1224, 0.9679, 0.1223, 0.9675, 0.2443, 0.97, 0.2443, 0.9704, 0.1224, 0.9697, 0.3663, 0.9671, 0.3663, 0.9675, 0.2443, 0.97, 0.2443, 0.9675, 0.2443, 0.9671, 0.3663, 0.9697, 0.3663, 0.97, 0.2443, 0.3507, 0.876, 0.2272, 0.8757, 0.2282, 0.5366, 0.3517, 0.537, 0.2282, 0.5366, 0.2272, 0.8757, 0.3507, 0.876, 0.3517, 0.537, 0.2272, 0.8757, 0.2259, 0.8757, 0.2269, 0.5366, 0.2282, 0.5366, 0.2269, 0.5366, 0.2259, 0.8757, 0.2272, 0.8757, 0.2282, 0.5366, 0.9975, 0.8508, 0.8739, 0.8512, 0.8729, 0.5122, 0.9964, 0.5118, 0.8729, 0.5122, 0.8739, 0.8512, 0.9975, 0.8508, 0.9964, 0.5118, 0.8739, 0.8512, 0.8727, 0.8512, 0.8716, 0.5122, 0.8729, 0.5122, 0.8716, 0.5122, 0.8727, 0.8512, 0.8739, 0.8512, 0.8729, 0.5122, 0.9675, 0.2443, 0.844, 0.2439, 0.8443, 0.122, 0.9679, 0.1223, 0.8443, 0.122, 0.844, 0.2439, 0.9675, 0.2443, 0.9679, 0.1223, 0.844, 0.2439, 0.8427, 0.2439, 0.8431, 0.122, 0.8443, 0.122, 0.8431, 0.122, 0.8427, 0.2439, 0.844, 0.2439, 0.8443, 0.122, 0.9671, 0.3663, 0.8436, 0.3659, 0.844, 0.2439, 0.9675, 0.2443, 0.844, 0.2439, 0.8436, 0.3659, 0.9671, 0.3663, 0.9675, 0.2443, 0.8436, 0.3659, 0.8423, 0.3659, 0.8427, 0.2439, 0.844, 0.2439, 0.8427, 0.2439, 0.8423, 0.3659, 0.8436, 0.3659, 0.844, 0.2439, 0.3477, 0.02417, 0.3477, 0.03184, 9.452e-05, 0.03291, 7.116e-05, 0.02524, 9.452e-05, 0.03291, 0.3477, 0.03184, 0.3477, 0.02417, 7.116e-05, 0.02524, 0.3477, 0.03184, 0.3481, 0.152, 0.0004604, 0.1531, 9.452e-05, 0.03291, 0.0004604, 0.1531, 0.3481, 0.152, 0.3477, 0.03184, 9.452e-05, 0.03291, 0.7744, 0.0002029, 0.7745, 0.007873, 0.7088, 0.008075, 0.7088, 0.0004046, 0.7088, 0.008075, 0.7745, 0.007873, 0.7744, 0.0002029, 0.7088, 0.0004046, 0.8404, 0.0, 0.8404, 0.00767, 0.7745, 0.007873, 0.7744, 0.0002029, 0.7745, 0.007873, 0.8404, 0.00767, 0.8404, 0.0, 0.7744, 0.0002029, 0.7088, 0.0004046, 0.7088, 0.008075, 0.702, 0.008096, 0.702, 0.0004257, 0.702, 0.008096, 0.7088, 0.008075, 0.7088, 0.0004046, 0.702, 0.0004257, 0.7088, 0.008075, 0.7092, 0.1282, 0.7024, 0.1283, 0.702, 0.008096, 0.7024, 0.1283, 0.7092, 0.1282, 0.7088, 0.008075, 0.702, 0.008096, 0.3544, 0.1283, 0.3543, 0.00809, 0.3649, 0.01949, 0.365, 0.1341, 0.3649, 0.01949, 0.3543, 0.00809, 0.3544, 0.1283, 0.365, 0.1341, 0.3543, 0.00809, 0.3543, 0.00042, 0.3649, 0.01217, 0.3649, 0.01949, 0.3649, 0.01217, 0.3543, 0.00042, 0.3543, 0.00809, 0.3649, 0.01949, 0.6908, 0.5118, 0.6908, 0.5191, 0.3543, 0.5195, 0.3543, 0.5122, 0.3543, 0.5195, 0.6908, 0.5191, 0.6908, 0.5118, 0.3543, 0.5122, 0.6908, 0.5191, 0.691, 0.6337, 0.3544, 0.6341, 0.3543, 0.5195, 0.3544, 0.6341, 0.691, 0.6337, 0.6908, 0.5191, 0.3543, 0.5195, 0.9668, 0.4882, 0.9668, 0.4809, 0.9693, 0.4809, 0.9693, 0.4882, 0.9693, 0.4809, 0.9668, 0.4809, 0.9668, 0.4882, 0.9693, 0.4882, 0.9668, 0.4809, 0.9671, 0.3663, 0.9697, 0.3663, 0.9693, 0.4809, 0.9697, 0.3663, 0.9671, 0.3663, 0.9668, 0.4809, 0.9693, 0.4809, 0.8432, 0.4878, 0.8432, 0.4805, 0.9668, 0.4809, 0.9668, 0.4882, 0.9668, 0.4809, 0.8432, 0.4805, 0.8432, 0.4878, 0.9668, 0.4882, 0.8432, 0.4805, 0.8436, 0.3659, 0.9671, 0.3663, 0.9668, 0.4809, 0.9671, 0.3663, 0.8436, 0.3659, 0.8432, 0.4805, 0.9668, 0.4809, 0.842, 0.4878, 0.842, 0.4805, 0.8432, 0.4805, 0.8432, 0.4878, 0.8432, 0.4805, 0.842, 0.4805, 0.842, 0.4878, 0.8432, 0.4878, 0.842, 0.4805, 0.8423, 0.3659, 0.8436, 0.3659, 0.8432, 0.4805, 0.8436, 0.3659, 0.8423, 0.3659, 0.842, 0.4805, 0.8432, 0.4805, 0.3488, 0.4077, 0.3492, 0.5285, 0.001607, 0.5296, 0.001239, 0.4088, 0.001607, 0.5296, 0.3492, 0.5285, 0.3488, 0.4077, 0.001239, 0.4088, 0.3492, 0.5285, 0.3492, 0.5355, 0.001628, 0.5366, 0.001607, 0.5296, 0.001628, 0.5366, 0.3492, 0.5355, 0.3492, 0.5285, 0.001607, 0.5296, 0.776, 0.5045, 0.776, 0.5116, 0.7104, 0.5118, 0.7103, 0.5047, 0.7104, 0.5118, 0.776, 0.5116, 0.776, 0.5045, 0.7103, 0.5047, 0.8419, 0.5043, 0.842, 0.5113, 0.776, 0.5116, 0.776, 0.5045, 0.776, 0.5116, 0.842, 0.5113, 0.8419, 0.5043, 0.776, 0.5045, 0.71, 0.3839, 0.7103, 0.5047, 0.7035, 0.5047, 0.7032, 0.3839, 0.7035, 0.5047, 0.7103, 0.5047, 0.71, 0.3839, 0.7032, 0.3839, 0.7103, 0.5047, 0.7104, 0.5118, 0.7036, 0.5118, 0.7035, 0.5047, 0.7036, 0.5118, 0.7104, 0.5118, 0.7103, 0.5047, 0.7035, 0.5047, 0.3549, 0.5118, 0.3549, 0.5047, 0.3654, 0.4933, 0.3654, 0.5, 0.3654, 0.4933, 0.3549, 0.5047, 0.3549, 0.5118, 0.3654, 0.5, 0.3549, 0.5047, 0.3547, 0.3839, 0.3653, 0.378, 0.3654, 0.4933, 0.3653, 0.378, 0.3547, 0.3839, 0.3549, 0.5047, 0.3654, 0.4933, 0.6913, 0.8776, 0.6914, 0.9929, 0.3548, 0.9933, 0.3547, 0.878, 0.3548, 0.9933, 0.6914, 0.9929, 0.6913, 0.8776, 0.3547, 0.878, 0.6914, 0.9929, 0.6914, 0.9996, 0.3549, 1.0, 0.3548, 0.9933, 0.3549, 1.0, 0.6914, 0.9996, 0.6914, 0.9929, 0.3548, 0.9933, 0.9679, 0.1223, 0.9682, 0.007093, 0.9708, 0.007101, 0.9704, 0.1224, 0.9708, 0.007101, 0.9682, 0.007093, 0.9679, 0.1223, 0.9704, 0.1224, 0.9682, 0.007093, 0.9682, 0.0003857, 0.9708, 0.0003935, 0.9708, 0.007101, 0.9708, 0.0003935, 0.9682, 0.0003857, 0.9682, 0.007093, 0.9708, 0.007101, 0.8443, 0.122, 0.8447, 0.006711, 0.9682, 0.007093, 0.9679, 0.1223, 0.9682, 0.007093, 0.8447, 0.006711, 0.8443, 0.122, 0.9679, 0.1223, 0.8447, 0.006711, 0.8447, 3.88e-06, 0.9682, 0.0003857, 0.9682, 0.007093, 0.9682, 0.0003857, 0.8447, 3.88e-06, 0.8447, 0.006711, 0.9682, 0.007093, 0.8431, 0.122, 0.8434, 0.006708, 0.8447, 0.006711, 0.8443, 0.122, 0.8447, 0.006711, 0.8434, 0.006708, 0.8431, 0.122, 0.8443, 0.122, 0.8434, 0.006708, 0.8435, 0.0, 0.8447, 3.88e-06, 0.8447, 0.006711, 0.8447, 3.88e-06, 0.8435, 0.0, 0.8434, 0.006708, 0.8447, 0.006711, 0.8419, 0.5043, 0.776, 0.5045, 0.7759, 0.4982, 0.8367, 0.498, 0.7759, 0.4982, 0.776, 0.5045, 0.8419, 0.5043, 0.8367, 0.498, 0.776, 0.5045, 0.7103, 0.5047, 0.7156, 0.4984, 0.7759, 0.4982, 0.7156, 0.4984, 0.7103, 0.5047, 0.776, 0.5045, 0.7759, 0.4982, 0.7103, 0.5047, 0.71, 0.3839, 0.7152, 0.3806, 0.7156, 0.4984, 0.7152, 0.3806, 0.71, 0.3839, 0.7103, 0.5047, 0.7156, 0.4984, 0.8416, 0.3835, 0.8419, 0.5043, 0.8367, 0.498, 0.8363, 0.3803, 0.8367, 0.498, 0.8419, 0.5043, 0.8416, 0.3835, 0.8363, 0.3803, 0.7745, 0.007873, 0.8404, 0.00767, 0.8352, 0.01402, 0.7745, 0.0142, 0.8352, 0.01402, 0.8404, 0.00767, 0.7745, 0.007873, 0.7745, 0.0142, 0.7088, 0.008075, 0.7745, 0.007873, 0.7745, 0.0142, 0.7141, 0.01439, 0.7745, 0.0142, 0.7745, 0.007873, 0.7088, 0.008075, 0.7141, 0.01439, 0.7092, 0.1282, 0.7088, 0.008075, 0.7141, 0.01439, 0.7144, 0.1315, 0.7141, 0.01439, 0.7088, 0.008075, 0.7092, 0.1282, 0.7144, 0.1315, 0.8404, 0.00767, 0.8408, 0.1278, 0.8356, 0.1311, 0.8352, 0.01402, 0.8356, 0.1311, 0.8408, 0.1278, 0.8404, 0.00767, 0.8352, 0.01402, 0.71, 0.3839, 0.7096, 0.2561, 0.7148, 0.2561, 0.7152, 0.3806, 0.7148, 0.2561, 0.7096, 0.2561, 0.71, 0.3839, 0.7152, 0.3806, 0.7096, 0.2561, 0.7092, 0.1282, 0.7144, 0.1315, 0.7148, 0.2561, 0.7144, 0.1315, 0.7092, 0.1282, 0.7096, 0.2561, 0.7148, 0.2561, 0.8412, 0.2557, 0.8416, 0.3835, 0.8363, 0.3803, 0.8359, 0.2557, 0.8363, 0.3803, 0.8416, 0.3835, 0.8412, 0.2557, 0.8359, 0.2557, 0.8408, 0.1278, 0.8412, 0.2557, 0.8359, 0.2557, 0.8356, 0.1311, 0.8359, 0.2557, 0.8412, 0.2557, 0.8408, 0.1278, 0.8356, 0.1311, 0.8363, 0.3803, 0.8367, 0.498, 0.7759, 0.4982, 0.7756, 0.3805, 0.7759, 0.4982, 0.8367, 0.498, 0.8363, 0.3803, 0.7756, 0.3805, 0.7756, 0.3805, 0.7759, 0.4982, 0.7156, 0.4984, 0.7152, 0.3806, 0.7156, 0.4984, 0.7759, 0.4982, 0.7756, 0.3805, 0.7152, 0.3806, 0.8352, 0.01402, 0.8356, 0.1311, 0.7748, 0.1313, 0.7745, 0.0142, 0.7748, 0.1313, 0.8356, 0.1311, 0.8352, 0.01402, 0.7745, 0.0142, 0.7745, 0.0142, 0.7748, 0.1313, 0.7144, 0.1315, 0.7141, 0.01439, 0.7144, 0.1315, 0.7748, 0.1313, 0.7745, 0.0142, 0.7141, 0.01439, 0.8359, 0.2557, 0.8363, 0.3803, 0.7756, 0.3805, 0.7752, 0.2559, 0.7756, 0.3805, 0.8363, 0.3803, 0.8359, 0.2557, 0.7752, 0.2559, 0.8356, 0.1311, 0.8359, 0.2557, 0.7752, 0.2559, 0.7748, 0.1313, 0.7752, 0.2559, 0.8359, 0.2557, 0.8356, 0.1311, 0.7748, 0.1313, 0.7752, 0.2559, 0.7756, 0.3805, 0.7152, 0.3806, 0.7148, 0.2561, 0.7152, 0.3806, 0.7756, 0.3805, 0.7752, 0.2559, 0.7148, 0.2561, 0.7748, 0.1313, 0.7752, 0.2559, 0.7148, 0.2561, 0.7144, 0.1315, 0.7148, 0.2561, 0.7752, 0.2559, 0.7748, 0.1313, 0.7144, 0.1315])
me_cube.use_remesh_preserve_volume = False
me_cube.use_remesh_preserve_attributes = False
me_cube.use_mirror_vertex_groups = False
me_cube.update()

# ---- objects
ob_cube = bpy.data.objects.new('Cube', me_cube)

# ---- transforms, parenting, visibility, modifiers, constraints
ob_cube.location = (0.0, -0.575, 0.0)
ob_cube.lock_rotations_4d = False
ob_cube.empty_display_type = 'ARROWS'
ob_cube.lineart.crease_threshold = 0.0

# ---- collection membership
col_collection_1.objects.link(ob_cube)

# ---- scene / render settings (as saved in the file)
scene.frame_start = 1; scene.frame_end = 250; scene.frame_set(1)
scene.render.engine = 'BLENDER_EEVEE_NEXT'
scene.render.image_settings.file_format = 'JPEG'
scene.render.image_settings.color_mode = 'RGB'
scene.render.image_settings.compression = 90
scene.render.resolution_x = 800
scene.render.resolution_y = 600
scene.render.pixel_aspect_x = 100.0
scene.render.pixel_aspect_y = 100.0
scene.render.fps = 25
scene.render.dither_intensity = 0.0
scene.render.use_compositing = False
scene.render.use_sequencer = False
scene.render.use_bake_selected_to_active = True
scene.render.use_bake_clear = False
scene.render.bake_margin = 0
scene.render.bake_bias = 0.0
scene.render.use_stamp_time = False
scene.render.use_stamp_date = False
scene.render.use_stamp_frame = False
scene.render.use_stamp_camera = False
scene.render.use_stamp_scene = False
scene.render.use_stamp_filename = False
scene.render.use_stamp_render_time = False
scene.render.stamp_font_size = 0
scene.cycles.use_denoising = False
scene.cycles.samples = 10
scene.cycles.sampling_pattern = 'TABULATED_SOBOL'
scene.cycles.light_sampling_threshold = 0.0
scene.cycles.use_adaptive_sampling = False
scene.cycles.use_light_tree = False
scene.cycles.blur_glossy = 0.0
scene.cycles.volume_bounces = 1
scene.cycles.pixel_filter_type = 'GAUSSIAN'
scene.cycles.sample_clamp_indirect = 0.0
scene.view_settings.view_transform = 'Raw'
bpy.context.view_layer.update()

# ---- added for rendering (the .blend has no active camera): camera
cam_auto = bpy.data.cameras.new('AutoCamera')
cam_auto.lens = 50.0
cam_auto.sensor_width = 36.0
cam_auto.clip_end = 1244.72
ob_auto_camera = bpy.data.objects.new('AutoCamera', cam_auto)
scene.collection.objects.link(ob_auto_camera)
ob_auto_camera.location = (70.9243, -64.1844, 63.9808)
ob_auto_camera.rotation_euler = (1.09748, -7.21219e-08, 0.694738)
scene.camera = ob_auto_camera
bpy.context.view_layer.update()
